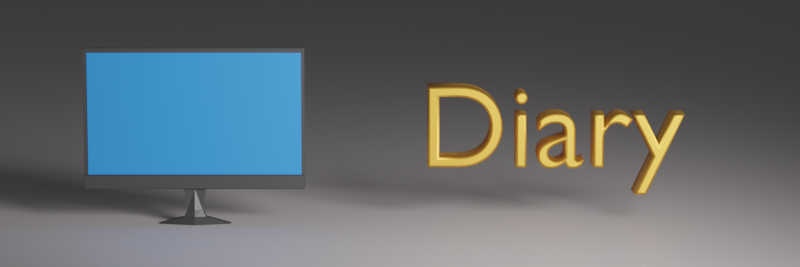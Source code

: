 # Source: banner.blend  (saved by Blender 2.82.7; exported with 4.5.12 LTS)
import bpy
from mathutils import Matrix  # noqa: F401  (used for matrix-valued properties, if any)

bpy.ops.wm.read_factory_settings(use_empty=True)
scene = bpy.context.scene
scene.name = 'Scene'

# ---- collections
col_collection = bpy.data.collections.new('Collection'); scene.collection.children.link(col_collection)

# ---- materials (node trees are filled in below, after node groups)
mat_material = bpy.data.materials.new('Material')
mat_material.alpha_threshold = 0.0
mat_material.line_color = (0.0, 0.0, 0.0, 1.0)
mat_material_002 = bpy.data.materials.new('Material.002')
mat_material_csr = bpy.data.materials.new('Material-CSR')
mat_material_003 = bpy.data.materials.new('Material.003')

# ---- material node trees
mat_material.use_nodes = True; mat_material.node_tree.nodes.clear()
_N = mat_material.node_tree.nodes; _L = mat_material.node_tree.links
n0 = _N.new('ShaderNodeOutputMaterial'); n0.name = 'Material Output'; n0.location = (300, 300)
n1 = _N.new('ShaderNodeBsdfPrincipled'); n1.name = 'Principled BSDF'; n1.location = (10, 300)
n1.distribution = 'GGX'
n1.subsurface_method = 'BURLEY'
n1.inputs[0].default_value = (0.05043, 0.05043, 0.05043, 1.0)
n1.inputs[2].default_value = 0.4
n1.inputs[3].default_value = 1.45
n1.inputs[27].default_value = (0.0, 0.0, 0.0, 1.0)
n1.inputs[28].default_value = 1.0
_L.new(n1.outputs[0], n0.inputs[0])
n0.is_active_output = True
mat_material_002.use_nodes = True; mat_material_002.node_tree.nodes.clear()
_N = mat_material_002.node_tree.nodes; _L = mat_material_002.node_tree.links
n0 = _N.new('ShaderNodeOutputMaterial'); n0.name = 'Material Output'; n0.location = (300, 300)
n1 = _N.new('ShaderNodeBsdfPrincipled'); n1.name = 'Principled BSDF'; n1.location = (10, 300)
n1.distribution = 'GGX'
n1.subsurface_method = 'BURLEY'
n1.inputs[0].default_value = (0.6422, 0.5977, 0.6036, 1.0)
n1.inputs[3].default_value = 1.45
n1.inputs[27].default_value = (0.0, 0.0, 0.0, 1.0)
n1.inputs[28].default_value = 1.0
_L.new(n1.outputs[0], n0.inputs[0])
n0.is_active_output = True
mat_material_csr.use_nodes = True; mat_material_csr.node_tree.nodes.clear()
_N = mat_material_csr.node_tree.nodes; _L = mat_material_csr.node_tree.links
n0 = _N.new('ShaderNodeOutputMaterial'); n0.name = 'Material Output'; n0.location = (300, 300)
n1 = _N.new('ShaderNodeBsdfPrincipled'); n1.name = 'Principled BSDF'; n1.location = (10, 300)
n1.distribution = 'GGX'
n1.subsurface_method = 'BURLEY'
n1.inputs[0].default_value = (0.855, 0.4047, 0.05379, 1.0)
n1.inputs[1].default_value = 1.0
n1.inputs[2].default_value = 0.5263
n1.inputs[3].default_value = 1.45
n1.inputs[13].default_value = 0.07895
n1.inputs[18].default_value = 1.0
n1.inputs[27].default_value = (0.005126, 0.005126, 0.005126, 1.0)
n1.inputs[28].default_value = 1.0
_L.new(n1.outputs[0], n0.inputs[0])
n0.is_active_output = True
mat_material_003.use_nodes = True; mat_material_003.node_tree.nodes.clear()
_N = mat_material_003.node_tree.nodes; _L = mat_material_003.node_tree.links
n0 = _N.new('ShaderNodeOutputMaterial'); n0.name = 'Material Output'; n0.location = (300, 300)
n1 = _N.new('ShaderNodeBsdfPrincipled'); n1.name = 'Principled BSDF'; n1.location = (10, 300)
n1.distribution = 'GGX'
n1.subsurface_method = 'BURLEY'
n1.inputs[0].default_value = (0.02485, 0.2438, 0.8, 1.0)
n1.inputs[3].default_value = 1.45
n1.inputs[27].default_value = (0.0, 0.0, 0.0, 1.0)
n1.inputs[28].default_value = 1.0
_L.new(n1.outputs[0], n0.inputs[0])
n0.is_active_output = True

# ---- world
world_world = bpy.data.worlds.new('World'); scene.world = world_world
world_world.use_nodes = True; world_world.node_tree.nodes.clear()
_N = world_world.node_tree.nodes; _L = world_world.node_tree.links
n0 = _N.new('ShaderNodeOutputWorld'); n0.name = 'World Output'; n0.location = (300, 300)
n1 = _N.new('ShaderNodeBackground'); n1.name = 'Background'; n1.location = (10, 300)
n1.inputs[0].default_value = (0.05088, 0.05088, 0.05088, 1.0)
_L.new(n1.outputs[0], n0.inputs[0])
n0.is_active_output = True
world_world.color = (0.05088, 0.05088, 0.05088)
world_world.use_sun_shadow = False
world_world.sun_shadow_jitter_overblur = 0.0

# ---- cameras
cam_camera = bpy.data.cameras.new('Camera')
cam_camera.clip_end = 100.0
cam_camera.lens = 100.0
cam_camera.ortho_scale = 10.0

# ---- lights
light_light = bpy.data.lights.new('Light', 'SPOT')
light_light.transmission_factor = 0.0
light_light.energy = 1e+04
light_light.shadow_soft_size = 3.23
light_light.shadow_maximum_resolution = 0.006
light_light.use_absolute_resolution = True
light_light.spot_blend = 0.8415
light_light.spot_size = 1.421
light_light.cycles.max_bounces = 1013

# ---- meshes
me_cube = bpy.data.meshes.new('Cube')
me_cube.from_pydata([(1.0, 1.0, 1.0), (1.0, 1.0, -1.0), (1.0, -1.0, 1.0), (1.0, -1.0, -1.0), (-1.0, 1.0, 1.0), (-1.0, 1.0, -1.0), (-1.0, -1.0, 1.0), (-1.0, -1.0, -1.0), (-0.1, -1.0, -1.0), (-0.1, 1.0, -1.0), (0.1, 1.0, -1.0), (0.1, -1.0, -1.0), (-0.3258, -1.0, -1.494), (-0.3258, 1.0, -1.494), (0.3258, 1.062, -1.497), (0.3258, -1.062, -1.497), (-0.1, -1.0, -1.4), (0.1, -1.062, -1.398), (-0.1, 1.0, -1.4), (0.1, 1.062, -1.398), (0.06662, -1.0, -1.296), (0.06662, 1.0, -1.296), (-0.06662, -1.0, -1.296), (-0.06662, 1.0, -1.296), (0.0, 1.0, -1.0), (0.0, -1.0, -1.0), (-4.443e-07, 3.698, -1.495), (-5.256e-07, -3.698, -1.495), (2.059e-07, 1.878, -1.399), (2.262e-07, -1.878, -1.399), (2.059e-07, -1.822, -1.296), (2.059e-07, 1.822, -1.296), (1.0, -1.0, -0.8), (-1.0, -1.0, -0.8), (1.0, -1.603, -0.8), (1.0, -1.603, -1.0), (0.1, -1.603, -1.0), (-1.0, -1.603, -1.0), (-0.1, -1.603, -1.0), (0.0, -1.603, -1.0), (-1.0, -1.603, -0.8), (0.9961, -1.813, -0.8109), (0.9961, -1.813, -0.9891), (0.09961, -1.813, -0.9891), (-0.9961, -1.813, -0.9891), (-0.09961, -1.813, -0.9891), (9.252e-10, -1.813, -0.9891), (-0.9961, -1.813, -0.8109)], [], [(0, 4, 6, 2), (25, 11, 36, 39), (7, 33, 6, 4, 5), (5, 9, 8, 7), (1, 0, 2, 32, 3), (5, 4, 0, 1, 10, 24, 9), (29, 16, 12, 27), (11, 10, 1, 3), (27, 26, 14, 15), (16, 18, 13, 12), (19, 17, 15, 14), (28, 19, 14, 26), (31, 21, 19, 28), (21, 20, 17, 19), (22, 23, 18, 16), (30, 22, 16, 29), (25, 8, 22, 30), (8, 9, 23, 22), (10, 11, 20, 21), (24, 10, 21, 31), (9, 24, 31, 23), (11, 25, 30, 20), (20, 30, 29, 17), (23, 31, 28, 18), (18, 28, 26, 13), (12, 13, 26, 27), (17, 29, 27, 15), (38, 39, 46, 45), (33, 32, 2, 6), (33, 7, 37, 40), (7, 8, 38, 37), (8, 25, 39, 38), (11, 3, 35, 36), (32, 33, 40, 34), (3, 32, 34, 35), (42, 41, 47, 44, 45, 46, 43), (37, 38, 45, 44), (35, 34, 41, 42), (40, 37, 44, 47), (39, 36, 43, 46), (36, 35, 42, 43), (34, 40, 47, 41)])
_uv = me_cube.uv_layers.new(name='UVMap')
_uv.uv.foreach_set('vector', [0.625, 0.5, 0.875, 0.5, 0.875, 0.75, 0.625, 0.75, 0.375, 0.8787, 0.375, 0.8543, 0.375, 0.8543, 0.375, 0.8787, 0.375, 0.0, 0.4298, 0.0, 0.625, 0.0, 0.625, 0.25, 0.375, 0.25, 0.125, 0.5, 0.219, 0.5, 0.2219, 0.75, 0.125, 0.75, 0.375, 0.5, 0.625, 0.5, 0.625, 0.75, 0.4303, 0.75, 0.375, 0.75, 0.375, 0.25, 0.625, 0.25, 0.625, 0.5, 0.375, 0.5, 0.375, 0.3984, 0.375, 0.3712, 0.375, 0.344, 0.375, 0.8787, 0.375, 0.9031, 0.375, 0.9031, 0.375, 0.8787, 0.2707, 0.75, 0.2734, 0.5, 0.375, 0.5, 0.375, 0.75, 0.2463, 0.75, 0.2462, 0.5, 0.2734, 0.5, 0.2707, 0.75, 0.2219, 0.75, 0.219, 0.5, 0.219, 0.5, 0.2219, 0.75, 0.2734, 0.5, 0.2707, 0.75, 0.2707, 0.75, 0.2734, 0.5, 0.375, 0.3712, 0.375, 0.3984, 0.375, 0.3984, 0.375, 0.3712, 0.375, 0.3712, 0.375, 0.3984, 0.375, 0.3984, 0.375, 0.3712, 0.2734, 0.5, 0.2707, 0.75, 0.2707, 0.75, 0.2734, 0.5, 0.2219, 0.75, 0.219, 0.5, 0.219, 0.5, 0.2219, 0.75, 0.375, 0.8787, 0.375, 0.9031, 0.375, 0.9031, 0.375, 0.8787, 0.375, 0.8787, 0.375, 0.9031, 0.375, 0.9031, 0.375, 0.8787, 0.2219, 0.75, 0.219, 0.5, 0.219, 0.5, 0.2219, 0.75, 0.2734, 0.5, 0.2707, 0.75, 0.2707, 0.75, 0.2734, 0.5, 0.375, 0.3712, 0.375, 0.3984, 0.375, 0.3984, 0.375, 0.3712, 0.375, 0.344, 0.375, 0.3712, 0.375, 0.3712, 0.375, 0.344, 0.375, 0.8543, 0.375, 0.8787, 0.375, 0.8787, 0.375, 0.8543, 0.375, 0.8543, 0.375, 0.8787, 0.375, 0.8787, 0.375, 0.8543, 0.375, 0.344, 0.375, 0.3712, 0.375, 0.3712, 0.375, 0.344, 0.375, 0.344, 0.375, 0.3712, 0.375, 0.3712, 0.375, 0.344, 0.2219, 0.75, 0.219, 0.5, 0.2462, 0.5, 0.2463, 0.75, 0.375, 0.8543, 0.375, 0.8787, 0.375, 0.8787, 0.375, 0.8543, 0.375, 0.9031, 0.375, 0.8787, 0.375, 0.8787, 0.375, 0.9031, 0.4298, 1.0, 0.4303, 0.75, 0.625, 0.75, 0.625, 1.0, 0.4298, 0.0, 0.375, 0.0, 0.375, 0.0, 0.4298, 0.0, 0.125, 0.75, 0.2219, 0.75, 0.2219, 0.75, 0.125, 0.75, 0.375, 0.9031, 0.375, 0.8787, 0.375, 0.8787, 0.375, 0.9031, 0.2707, 0.75, 0.375, 0.75, 0.375, 0.75, 0.2707, 0.75, 0.4303, 0.75, 0.4298, 1.0, 0.4298, 1.0, 0.4303, 0.75, 0.375, 0.75, 0.4303, 0.75, 0.4303, 0.75, 0.375, 0.75, 0.375, 0.75, 0.4303, 0.75, 0.4298, 1.0, 0.375, 1.0, 0.375, 0.9031, 0.375, 0.8787, 0.375, 0.8543, 0.125, 0.75, 0.2219, 0.75, 0.2219, 0.75, 0.125, 0.75, 0.375, 0.75, 0.4303, 0.75, 0.4303, 0.75, 0.375, 0.75, 0.4298, 0.0, 0.375, 0.0, 0.375, 0.0, 0.4298, 0.0, 0.375, 0.8787, 0.375, 0.8543, 0.375, 0.8543, 0.375, 0.8787, 0.2707, 0.75, 0.375, 0.75, 0.375, 0.75, 0.2707, 0.75, 0.4303, 0.75, 0.4298, 1.0, 0.4298, 1.0, 0.4303, 0.75])
me_cube.materials.append(mat_material)
me_cube.use_remesh_preserve_volume = False
me_cube.use_remesh_preserve_attributes = False
me_cube.use_mirror_vertex_groups = False
me_cube.update()
me_plane = bpy.data.meshes.new('Plane')
me_plane.from_pydata([(-1.0, -1.0, 0.0), (1.0, -1.0, 0.0), (-1.0, 1.0, 0.0), (1.0, 1.0, 0.0)], [], [(0, 1, 3, 2)])
_uv = me_plane.uv_layers.new(name='UVMap')
_uv.uv.foreach_set('vector', [0.0, 0.0, 1.0, 0.0, 1.0, 1.0, 0.0, 1.0])
me_plane.materials.append(mat_material_002)
me_plane.use_remesh_fix_poles = True
me_plane.use_remesh_preserve_attributes = False
me_plane.use_mirror_vertex_groups = False
me_plane.update()
me_plane_001 = bpy.data.meshes.new('Plane.001')
me_plane_001.from_pydata([(-1.0, -1.0, 0.0), (1.0, -1.0, 0.0), (-1.0, 1.0, 0.0), (1.0, 1.0, 0.0)], [], [(0, 1, 3, 2)])
_uv = me_plane_001.uv_layers.new(name='UVMap')
_uv.uv.foreach_set('vector', [0.0, 0.0, 1.0, 0.0, 1.0, 1.0, 0.0, 1.0])
me_plane_001.materials.append(mat_material_003)
me_plane_001.use_remesh_fix_poles = True
me_plane_001.use_remesh_preserve_attributes = False
me_plane_001.use_mirror_vertex_groups = False
me_plane_001.update()

# ---- curves / text
txt_text_001 = bpy.data.curves.new('Text.001', 'FONT')
txt_text_001.dimensions = '2D'
txt_text_001.body = 'Diary'
txt_text_001.materials.append(mat_material_csr)
txt_text_001.use_path_clamp = True
txt_text_001.bevel_resolution = 1
txt_text_001.offset = -0.02
txt_text_001.extrude = 0.15
txt_text_001.bevel_depth = 0.02
txt_text_001.align_x = 'CENTER'

# ---- objects
ob_display = bpy.data.objects.new('Display', me_cube)
ob_light = bpy.data.objects.new('Light', light_light)
ob_camera = bpy.data.objects.new('Camera', cam_camera)
ob_camera_target = bpy.data.objects.new('camera-target', None)
ob_plane = bpy.data.objects.new('Plane', me_plane)
ob_project_name = bpy.data.objects.new('project-name', txt_text_001)
ob_light_target = bpy.data.objects.new('Light-target', None)
ob_display_screen = bpy.data.objects.new('Display-screen', me_plane_001)

# ---- transforms, parenting, visibility, modifiers, constraints
ob_display.location = (-2.796, -0.001598, 1.444)
ob_display.scale = (1.502, 0.05, 0.96)
ob_display.lock_rotations_4d = False
ob_display.empty_display_type = 'ARROWS'
ob_display.lineart.crease_threshold = 0.0
ob_light.location = (5.77, -10.59, 4.369)
ob_light.rotation_euler = (0.6497, -0.0631, 1.286)
ob_light.lock_rotations_4d = False
ob_light.empty_display_type = 'ARROWS'
ob_light.color = (0.0, 0.0, 0.0, 0.0)
ob_light.lineart.crease_threshold = 0.0
_c = ob_light.constraints.new('DAMPED_TRACK'); _c.name = 'Damped Track'
_c.target = ob_light_target
_c.track_axis = 'TRACK_NEGATIVE_Z'
ob_camera.location = (0.0, -30.0, 5.0)
ob_camera.lock_location = (True, False, False)
ob_camera.lock_rotations_4d = False
ob_camera.empty_display_type = 'ARROWS'
ob_camera.color = (0.0, 0.0, 0.0, 0.0)
ob_camera.display_type = 'WIRE'
ob_camera.lineart.crease_threshold = 0.0
_c = ob_camera.constraints.new('DAMPED_TRACK'); _c.name = 'Damped Track'
_c.target = ob_camera_target
_c.track_axis = 'TRACK_NEGATIVE_Z'
ob_camera_target.location = (0.0, 0.0, 1.237)
ob_camera_target.lineart.crease_threshold = 0.0
ob_plane.location = (0.0, 0.0, 0.0)
ob_plane.scale = (100.0, 100.0, 1.0)
ob_plane.lineart.crease_threshold = 0.0
ob_project_name.location = (2.051, 0.03963, 0.7999)
ob_project_name.rotation_euler = (1.571, 0.0, 0.0)
ob_project_name.scale = (1.613, 1.613, 1.613)
ob_project_name.lineart.crease_threshold = 0.0
ob_light_target.location = (0.0, 0.0, 2.657)
ob_light_target.lineart.crease_threshold = 0.0
ob_display_screen.location = (-2.791, -0.05715, 1.512)
ob_display_screen.rotation_euler = (1.571, 0.0, 0.0)
ob_display_screen.scale = (1.451, 0.8306, 1.081)
ob_display_screen.lineart.crease_threshold = 0.0

# ---- collection membership
col_collection.objects.link(ob_display)
col_collection.objects.link(ob_light)
col_collection.objects.link(ob_camera)
col_collection.objects.link(ob_camera_target)
col_collection.objects.link(ob_plane)
col_collection.objects.link(ob_project_name)
col_collection.objects.link(ob_light_target)
col_collection.objects.link(ob_display_screen)

# ---- scene / render settings (as saved in the file)
scene.camera = ob_camera
scene.frame_start = 1; scene.frame_end = 250; scene.frame_set(0)
scene.render.engine = 'CYCLES'
scene.render.resolution_y = 640
scene.render.use_border = True
scene.render.use_crop_to_border = True
scene.cycles.use_denoising = False
scene.cycles.samples = 128
scene.cycles.sampling_pattern = 'TABULATED_SOBOL'
scene.cycles.use_adaptive_sampling = False
scene.cycles.use_light_tree = False
scene.view_settings.view_transform = 'Filmic'
bpy.context.view_layer.update()
